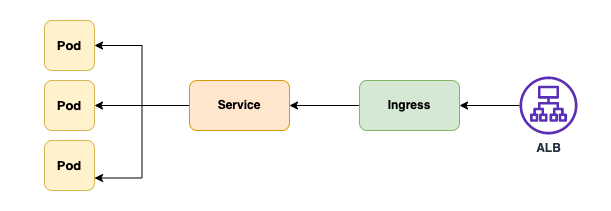

The diagram above was exported from draw.io. Its source (the exported page's mxGraphModel, read from the mxfile embedded in the PNG):
<mxGraphModel dx="1434" dy="854" grid="1" gridSize="10" guides="1" tooltips="1" connect="1" arrows="1" fold="1" page="1" pageScale="1" pageWidth="1100" pageHeight="850" math="0" shadow="0">
  <root>
    <mxCell id="0" />
    <mxCell id="1" parent="0" />
    <mxCell id="Sh93XckWh4UUgQRghoMz-12" value="" style="rounded=0;whiteSpace=wrap;html=1;strokeColor=none;" vertex="1" parent="1">
      <mxGeometry x="240" y="280" width="610" height="210" as="geometry" />
    </mxCell>
    <mxCell id="Sh93XckWh4UUgQRghoMz-1" value="&lt;font style=&quot;font-size: 13px&quot;&gt;Pod&lt;/font&gt;" style="whiteSpace=wrap;html=1;aspect=fixed;rounded=1;fontStyle=1;fillColor=#fff2cc;strokeColor=#d6b656;" vertex="1" parent="1">
      <mxGeometry x="284" y="300" width="50" height="50" as="geometry" />
    </mxCell>
    <mxCell id="Sh93XckWh4UUgQRghoMz-2" value="&lt;font style=&quot;font-size: 13px&quot;&gt;Pod&lt;/font&gt;" style="whiteSpace=wrap;html=1;aspect=fixed;rounded=1;fontStyle=1;fillColor=#fff2cc;strokeColor=#d6b656;" vertex="1" parent="1">
      <mxGeometry x="284" y="420" width="50" height="50" as="geometry" />
    </mxCell>
    <mxCell id="Sh93XckWh4UUgQRghoMz-3" value="&lt;font style=&quot;font-size: 13px&quot;&gt;Pod&lt;/font&gt;" style="whiteSpace=wrap;html=1;aspect=fixed;rounded=1;fontStyle=1;fillColor=#fff2cc;strokeColor=#d6b656;" vertex="1" parent="1">
      <mxGeometry x="284" y="360" width="50" height="50" as="geometry" />
    </mxCell>
    <mxCell id="Sh93XckWh4UUgQRghoMz-4" style="edgeStyle=orthogonalEdgeStyle;rounded=0;orthogonalLoop=1;jettySize=auto;html=1;entryX=1;entryY=0.5;entryDx=0;entryDy=0;fontStyle=1" edge="1" parent="1" source="Sh93XckWh4UUgQRghoMz-7" target="Sh93XckWh4UUgQRghoMz-1">
      <mxGeometry relative="1" as="geometry" />
    </mxCell>
    <mxCell id="Sh93XckWh4UUgQRghoMz-5" style="edgeStyle=orthogonalEdgeStyle;rounded=0;orthogonalLoop=1;jettySize=auto;html=1;entryX=1;entryY=0.5;entryDx=0;entryDy=0;fontStyle=1" edge="1" parent="1" source="Sh93XckWh4UUgQRghoMz-7" target="Sh93XckWh4UUgQRghoMz-3">
      <mxGeometry relative="1" as="geometry" />
    </mxCell>
    <mxCell id="Sh93XckWh4UUgQRghoMz-6" style="edgeStyle=orthogonalEdgeStyle;rounded=0;orthogonalLoop=1;jettySize=auto;html=1;entryX=1;entryY=0.75;entryDx=0;entryDy=0;fontStyle=1" edge="1" parent="1" source="Sh93XckWh4UUgQRghoMz-7" target="Sh93XckWh4UUgQRghoMz-2">
      <mxGeometry relative="1" as="geometry" />
    </mxCell>
    <mxCell id="Sh93XckWh4UUgQRghoMz-7" value="Service" style="rounded=1;whiteSpace=wrap;html=1;fontStyle=1;fillColor=#ffe6cc;strokeColor=#d79b00;" vertex="1" parent="1">
      <mxGeometry x="429" y="360" width="100" height="50" as="geometry" />
    </mxCell>
    <mxCell id="Sh93XckWh4UUgQRghoMz-8" style="edgeStyle=orthogonalEdgeStyle;rounded=0;orthogonalLoop=1;jettySize=auto;html=1;entryX=1;entryY=0.5;entryDx=0;entryDy=0;fontStyle=1" edge="1" parent="1" source="Sh93XckWh4UUgQRghoMz-9" target="Sh93XckWh4UUgQRghoMz-7">
      <mxGeometry relative="1" as="geometry" />
    </mxCell>
    <mxCell id="Sh93XckWh4UUgQRghoMz-9" value="Ingress" style="rounded=1;whiteSpace=wrap;html=1;fontStyle=1;fillColor=#d5e8d4;strokeColor=#82b366;" vertex="1" parent="1">
      <mxGeometry x="599" y="360" width="100" height="50" as="geometry" />
    </mxCell>
    <mxCell id="Sh93XckWh4UUgQRghoMz-10" style="edgeStyle=orthogonalEdgeStyle;rounded=0;orthogonalLoop=1;jettySize=auto;html=1;fontStyle=1" edge="1" parent="1" source="Sh93XckWh4UUgQRghoMz-11" target="Sh93XckWh4UUgQRghoMz-9">
      <mxGeometry relative="1" as="geometry" />
    </mxCell>
    <mxCell id="Sh93XckWh4UUgQRghoMz-11" value="ALB" style="outlineConnect=0;fontColor=#232F3E;gradientColor=none;fillColor=#5A30B5;strokeColor=none;dashed=0;verticalLabelPosition=bottom;verticalAlign=top;align=center;html=1;fontSize=12;fontStyle=1;aspect=fixed;pointerEvents=1;shape=mxgraph.aws4.application_load_balancer;rounded=1;" vertex="1" parent="1">
      <mxGeometry x="759" y="356" width="58" height="58" as="geometry" />
    </mxCell>
  </root>
</mxGraphModel>